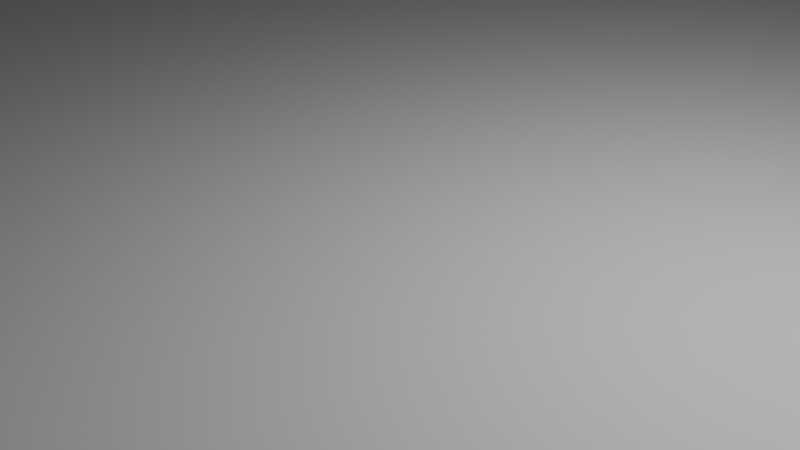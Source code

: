 # Source: test.blend  (saved by Blender 4.0.36; exported with 4.5.12 LTS)
import bpy
from mathutils import Matrix  # noqa: F401  (used for matrix-valued properties, if any)

bpy.ops.wm.read_factory_settings(use_empty=True)
scene = bpy.context.scene
scene.name = 'Scene'

# ---- collections
col_collection = bpy.data.collections.new('Collection'); scene.collection.children.link(col_collection)

# ---- materials (node trees are filled in below, after node groups)
mat_materials_test_checker_ground = bpy.data.materials.new('materials/test/checker-ground')

# ---- material node trees

# ---- world
world_world = bpy.data.worlds.new('World'); scene.world = world_world
world_world.use_nodes = True; world_world.node_tree.nodes.clear()
_N = world_world.node_tree.nodes; _L = world_world.node_tree.links
n0 = _N.new('ShaderNodeOutputWorld'); n0.name = 'World Output'; n0.location = (300, 300)
n1 = _N.new('ShaderNodeBackground'); n1.name = 'Background'; n1.location = (10, 300)
n1.inputs[0].default_value = (0.05088, 0.05088, 0.05088, 1.0)
_L.new(n1.outputs[0], n0.inputs[0])
n0.is_active_output = True
world_world.color = (0.05088, 0.05088, 0.05088)
world_world.use_sun_shadow = False
world_world.sun_shadow_jitter_overblur = 0.0

# ---- cameras
cam_camera = bpy.data.cameras.new('Camera')
cam_camera.clip_end = 100.0
cam_camera.ortho_scale = 7.314

# ---- lights
light_light = bpy.data.lights.new('Light', 'POINT')
light_light.transmission_factor = 0.0
light_light.use_soft_falloff = False
light_light.energy = 1000.0
light_light.shadow_soft_size = 0.1
light_light.shadow_maximum_resolution = 0.006
light_light.use_absolute_resolution = True

# ---- meshes
me_plane = bpy.data.meshes.new('Plane')
me_plane.from_pydata([(-20.0, -20.0, 0.0), (20.0, -20.0, 0.0), (-20.0, 20.0, 0.0), (20.0, 20.0, 0.0)], [], [(0, 1, 3, 2)])
_uv = me_plane.uv_layers.new(name='UVMap')
_uv.uv.foreach_set('vector', [-9.5, -9.5, 10.5, -9.5, 10.5, 10.5, -9.5, 10.5])
me_plane.materials.append(mat_materials_test_checker_ground)
me_plane.update()
me_invisible_wall_000 = bpy.data.meshes.new('invisible_wall.000')
me_invisible_wall_000.from_pydata([(-1.192e-07, -20.0, -1.0), (-1.192e-07, -20.0, 6.0), (1.192e-07, 20.0, -1.0), (1.192e-07, 20.0, 6.0)], [], [(0, 1, 3, 2)])
_uv = me_invisible_wall_000.uv_layers.new(name='UVMap')
_uv.uv.foreach_set('vector', [0.0, 0.0, 1.0, 0.0, 1.0, 1.0, 0.0, 1.0])
me_invisible_wall_000.update()
me_ghost_wall = bpy.data.meshes.new('ghost_wall')
me_ghost_wall.from_pydata([(-1.192e-07, -20.0, -1.0), (-1.192e-07, -20.0, 1.0), (1.192e-07, 20.0, -1.0), (1.192e-07, 20.0, 1.0)], [], [(0, 1, 3, 2)])
_uv = me_ghost_wall.uv_layers.new(name='UVMap')
_uv.uv.foreach_set('vector', [0.0, 0.0, 1.0, 0.0, 1.0, 1.0, 0.0, 1.0])
me_ghost_wall.materials.append(mat_materials_test_checker_ground)
me_ghost_wall.update()
me_invisible_wall_001 = bpy.data.meshes.new('invisible_wall.001')
me_invisible_wall_001.from_pydata([(-1.192e-07, -20.0, -1.0), (-1.192e-07, -20.0, 6.0), (1.192e-07, 20.0, -1.0), (1.192e-07, 20.0, 6.0)], [], [(0, 1, 3, 2)])
_uv = me_invisible_wall_001.uv_layers.new(name='UVMap')
_uv.uv.foreach_set('vector', [0.0, 0.0, 1.0, 0.0, 1.0, 1.0, 0.0, 1.0])
me_invisible_wall_001.update()
me_cube = bpy.data.meshes.new('Cube')
me_cube.from_pydata([(-2.0, -1.0, -1.0), (-2.0, -1.0, 7.0), (-2.0, 1.0, -1.0), (-2.0, 1.0, 7.0), (2.0, -1.0, -1.0), (2.0, -1.0, 7.0), (2.0, 1.0, -1.0), (2.0, 1.0, 7.0)], [], [(0, 1, 3, 2), (2, 3, 7, 6), (6, 7, 5, 4), (4, 5, 1, 0), (2, 6, 4, 0), (7, 3, 1, 5)])
_uv = me_cube.uv_layers.new(name='UVMap')
_uv.uv.foreach_set('vector', [0.375, 0.0, 0.625, 0.0, 0.625, 0.25, 0.375, 0.25, 0.375, 0.25, 0.625, 0.25, 0.625, 0.5, 0.375, 0.5, 0.375, 0.5, 0.625, 0.5, 0.625, 0.75, 0.375, 0.75, 0.375, 0.75, 0.625, 0.75, 0.625, 1.0, 0.375, 1.0, 0.125, 0.5, 0.375, 0.5, 0.375, 0.75, 0.125, 0.75, 0.625, 0.5, 0.875, 0.5, 0.875, 0.75, 0.625, 0.75])
me_cube.materials.append(mat_materials_test_checker_ground)
me_cube.update()

# ---- objects
ob_light = bpy.data.objects.new('Light', light_light)
ob_camera = bpy.data.objects.new('Camera', cam_camera)
ob_plane = bpy.data.objects.new('Plane', me_plane)
ob_invisible_wall_000 = bpy.data.objects.new('invisible_wall.000', me_invisible_wall_000)
ob_ghost_wall = bpy.data.objects.new('ghost_wall', me_ghost_wall)
ob_invisible_wall_001 = bpy.data.objects.new('invisible_wall.001', me_invisible_wall_001)
ob_cube = bpy.data.objects.new('Cube', me_cube)

# ---- transforms, parenting, visibility, modifiers, constraints
ob_light.location = (4.076, 1.005, 5.904)
ob_light.rotation_euler = (0.6503, 0.05522, 1.866)
ob_light.lock_rotations_4d = False
ob_light.empty_display_type = 'ARROWS'
ob_light.color = (0.0, 0.0, 0.0, 0.0)
ob_light.lineart.crease_threshold = 0.0
ob_camera.location = (7.359, -6.926, 4.958)
ob_camera.rotation_euler = (1.109, 0.0, 0.8149)
ob_camera.lock_rotations_4d = False
ob_camera.empty_display_type = 'ARROWS'
ob_camera.color = (0.0, 0.0, 0.0, 0.0)
ob_camera.display_type = 'WIRE'
ob_camera.lineart.crease_threshold = 0.0
ob_plane.location = (0.0, 0.0, 0.0)
ob_invisible_wall_000.location = (20.0, 0.0, 1.0)
ob_ghost_wall.location = (0.0, 20.0, 1.0)
ob_ghost_wall.rotation_euler = (0.0, -0.0, 1.571)
ob_invisible_wall_001.location = (-20.0, 0.0, 1.0)
ob_invisible_wall_001.rotation_euler = (0.0, -0.0, -3.142)
ob_cube.location = (10.59, -11.29, 1.046)

# ---- collection membership
col_collection.objects.link(ob_light)
col_collection.objects.link(ob_camera)
col_collection.objects.link(ob_plane)
col_collection.objects.link(ob_invisible_wall_000)
col_collection.objects.link(ob_ghost_wall)
col_collection.objects.link(ob_invisible_wall_001)
col_collection.objects.link(ob_cube)

# ---- scene / render settings (as saved in the file)
scene.camera = ob_camera
scene.frame_start = 1; scene.frame_end = 250; scene.frame_set(1)
scene.render.engine = 'BLENDER_EEVEE_NEXT'
scene.cycles.sampling_pattern = 'TABULATED_SOBOL'
bpy.context.view_layer.update()
